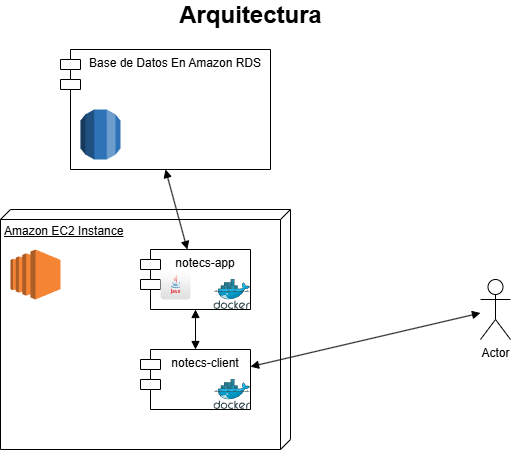

The diagram above was exported from draw.io. Its source (the exported page's mxGraphModel, read from the mxfile embedded in the PNG):
<mxGraphModel dx="1044" dy="562" grid="1" gridSize="10" guides="1" tooltips="1" connect="1" arrows="1" fold="1" page="1" pageScale="1" pageWidth="827" pageHeight="1169" math="0" shadow="0">
  <root>
    <mxCell id="0" />
    <mxCell id="1" parent="0" />
    <mxCell id="sMRytpt8LbT9xYsUusPo-2" value="Amazon EC2 Instance" style="verticalAlign=top;align=left;spacingTop=8;spacingLeft=2;spacingRight=12;shape=cube;size=10;direction=south;fontStyle=4;html=1;whiteSpace=wrap;" vertex="1" parent="1">
      <mxGeometry x="160" y="250" width="290" height="240" as="geometry" />
    </mxCell>
    <mxCell id="sMRytpt8LbT9xYsUusPo-3" value="notecs-client" style="shape=module;align=left;spacingLeft=20;align=center;verticalAlign=top;whiteSpace=wrap;html=1;" vertex="1" parent="1">
      <mxGeometry x="300" y="390" width="110" height="60" as="geometry" />
    </mxCell>
    <mxCell id="sMRytpt8LbT9xYsUusPo-1" value="" style="image;sketch=0;aspect=fixed;html=1;points=[];align=center;fontSize=12;image=img/lib/mscae/Docker.svg;" vertex="1" parent="1">
      <mxGeometry x="373.40999999999997" y="420" width="36.59" height="30" as="geometry" />
    </mxCell>
    <mxCell id="sMRytpt8LbT9xYsUusPo-5" value="notecs-app&lt;div&gt;&lt;br&gt;&lt;/div&gt;" style="shape=module;align=left;spacingLeft=20;align=center;verticalAlign=top;whiteSpace=wrap;html=1;" vertex="1" parent="1">
      <mxGeometry x="300" y="290" width="110" height="60" as="geometry" />
    </mxCell>
    <mxCell id="sMRytpt8LbT9xYsUusPo-6" value="" style="image;sketch=0;aspect=fixed;html=1;points=[];align=center;fontSize=12;image=img/lib/mscae/Docker.svg;" vertex="1" parent="1">
      <mxGeometry x="373.40999999999997" y="320" width="36.59" height="30" as="geometry" />
    </mxCell>
    <mxCell id="sMRytpt8LbT9xYsUusPo-7" value="" style="outlineConnect=0;dashed=0;verticalLabelPosition=bottom;verticalAlign=top;align=center;html=1;shape=mxgraph.aws3.ec2;fillColor=#F58534;gradientColor=none;" vertex="1" parent="1">
      <mxGeometry x="170" y="290" width="50" height="50" as="geometry" />
    </mxCell>
    <mxCell id="sMRytpt8LbT9xYsUusPo-9" value="Base de Datos En Amazon RDS" style="shape=module;align=left;spacingLeft=20;align=center;verticalAlign=top;whiteSpace=wrap;html=1;" vertex="1" parent="1">
      <mxGeometry x="220" y="90" width="210" height="120" as="geometry" />
    </mxCell>
    <mxCell id="sMRytpt8LbT9xYsUusPo-8" value="" style="outlineConnect=0;dashed=0;verticalLabelPosition=bottom;verticalAlign=top;align=center;html=1;shape=mxgraph.aws3.rds;fillColor=#2E73B8;gradientColor=none;" vertex="1" parent="1">
      <mxGeometry x="240" y="150" width="40" height="50" as="geometry" />
    </mxCell>
    <mxCell id="sMRytpt8LbT9xYsUusPo-12" value="Actor" style="shape=umlActor;verticalLabelPosition=bottom;verticalAlign=top;html=1;outlineConnect=0;" vertex="1" parent="1">
      <mxGeometry x="640" y="320" width="30" height="60" as="geometry" />
    </mxCell>
    <mxCell id="sMRytpt8LbT9xYsUusPo-16" value="" style="endArrow=block;startArrow=block;endFill=1;startFill=1;html=1;rounded=0;" edge="1" parent="1" source="sMRytpt8LbT9xYsUusPo-3" target="sMRytpt8LbT9xYsUusPo-12">
      <mxGeometry width="160" relative="1" as="geometry">
        <mxPoint x="330" y="260" as="sourcePoint" />
        <mxPoint x="490" y="260" as="targetPoint" />
      </mxGeometry>
    </mxCell>
    <mxCell id="sMRytpt8LbT9xYsUusPo-18" value="" style="endArrow=block;startArrow=block;endFill=1;startFill=1;html=1;rounded=0;entryX=0.5;entryY=0;entryDx=0;entryDy=0;exitX=0.5;exitY=1;exitDx=0;exitDy=0;" edge="1" parent="1" source="sMRytpt8LbT9xYsUusPo-5" target="sMRytpt8LbT9xYsUusPo-3">
      <mxGeometry width="160" relative="1" as="geometry">
        <mxPoint x="330" y="260" as="sourcePoint" />
        <mxPoint x="490" y="260" as="targetPoint" />
      </mxGeometry>
    </mxCell>
    <mxCell id="sMRytpt8LbT9xYsUusPo-19" value="" style="endArrow=block;startArrow=block;endFill=1;startFill=1;html=1;rounded=0;entryX=0.5;entryY=1;entryDx=0;entryDy=0;" edge="1" parent="1" source="sMRytpt8LbT9xYsUusPo-5" target="sMRytpt8LbT9xYsUusPo-9">
      <mxGeometry width="160" relative="1" as="geometry">
        <mxPoint x="330" y="260" as="sourcePoint" />
        <mxPoint x="490" y="260" as="targetPoint" />
      </mxGeometry>
    </mxCell>
    <mxCell id="sMRytpt8LbT9xYsUusPo-21" value="Arquitectura&lt;div&gt;&lt;br&gt;&lt;/div&gt;" style="text;strokeColor=none;fillColor=none;html=1;fontSize=24;fontStyle=1;verticalAlign=middle;align=center;" vertex="1" parent="1">
      <mxGeometry x="360" y="50" width="100" height="40" as="geometry" />
    </mxCell>
    <mxCell id="sMRytpt8LbT9xYsUusPo-23" value="" style="dashed=0;outlineConnect=0;html=1;align=center;labelPosition=center;verticalLabelPosition=bottom;verticalAlign=top;shape=mxgraph.webicons.java;gradientColor=#DFDEDE" vertex="1" parent="1">
      <mxGeometry x="320" y="310" width="30" height="30" as="geometry" />
    </mxCell>
  </root>
</mxGraphModel>